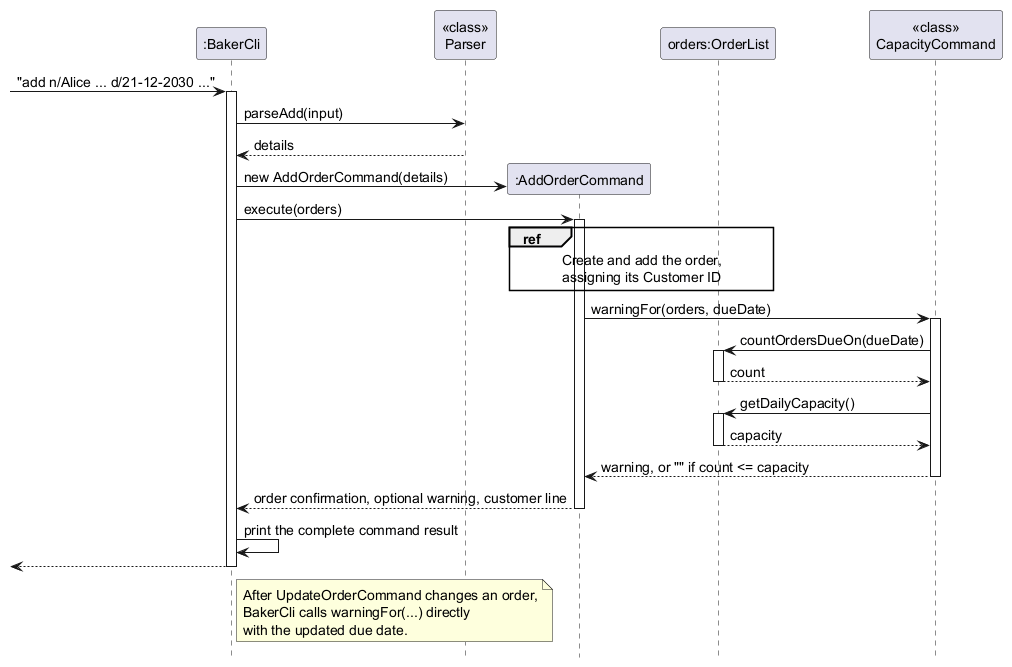

The diagram above was rendered by PlantUML. Its source (embedded in the PNG):
@startuml
!pragma layout smetana
skinparam shadowing false
skinparam defaultFontSize 14
hide footbox

participant ":BakerCli" as Cli
participant "<<class>>\nParser" as Parser
participant ":AddOrderCommand" as Add
participant "orders:OrderList" as Orders
participant "<<class>>\nCapacityCommand" as Cap

[-> Cli : "add n/Alice ... d/21-12-2030 ..."
activate Cli
Cli -> Parser : parseAdd(input)
Parser --> Cli : details
create Add
Cli -> Add : new AddOrderCommand(details)
Cli -> Add : execute(orders)
activate Add
ref over Add, Orders : Create and add the order,\nassigning its Customer ID
Add -> Cap : warningFor(orders, dueDate)
activate Cap
Cap -> Orders : countOrdersDueOn(dueDate)
activate Orders
Orders --> Cap : count
deactivate Orders
Cap -> Orders : getDailyCapacity()
activate Orders
Orders --> Cap : capacity
deactivate Orders
Cap --> Add : warning, or "" if count <= capacity
deactivate Cap
Add --> Cli : order confirmation, optional warning, customer line
deactivate Add

Cli -> Cli : print the complete command result
[<-- Cli
deactivate Cli

note right of Cli
  After UpdateOrderCommand changes an order,
  BakerCli calls warningFor(...) directly
  with the updated due date.
end note
@enduml